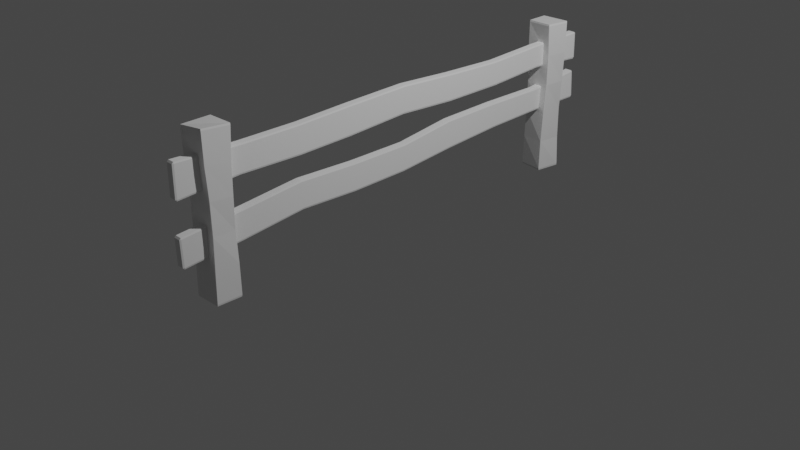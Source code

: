 # Source: fence.blend  (saved by Blender 2.83.19; exported with 4.5.12 LTS)
import bpy
from mathutils import Matrix  # noqa: F401  (used for matrix-valued properties, if any)

bpy.ops.wm.read_factory_settings(use_empty=True)
scene = bpy.context.scene
scene.name = 'Scene'

# ---- collections
col_collection = bpy.data.collections.new('Collection'); scene.collection.children.link(col_collection)

# ---- materials (node trees are filled in below, after node groups)
mat_material = bpy.data.materials.new('Material')
mat_material.alpha_threshold = 0.0
mat_material.use_transparent_shadow = False
mat_material.line_color = (0.0, 0.0, 0.0, 1.0)

# ---- material node trees
mat_material.use_nodes = True; mat_material.node_tree.nodes.clear()
_N = mat_material.node_tree.nodes; _L = mat_material.node_tree.links
n0 = _N.new('ShaderNodeOutputMaterial'); n0.name = 'Material Output'; n0.location = (300, 300)
n1 = _N.new('ShaderNodeBsdfPrincipled'); n1.name = 'Principled BSDF'; n1.location = (10, 300)
n1.distribution = 'GGX'
n1.subsurface_method = 'BURLEY'
n1.inputs[2].default_value = 0.4
n1.inputs[3].default_value = 1.45
n1.inputs[27].default_value = (0.0, 0.0, 0.0, 1.0)
n1.inputs[28].default_value = 1.0
_L.new(n1.outputs[0], n0.inputs[0])
n0.is_active_output = True

# ---- world
world_world = bpy.data.worlds.new('World'); scene.world = world_world
world_world.use_nodes = True; world_world.node_tree.nodes.clear()
_N = world_world.node_tree.nodes; _L = world_world.node_tree.links
n0 = _N.new('ShaderNodeOutputWorld'); n0.name = 'World Output'; n0.location = (300, 300)
n1 = _N.new('ShaderNodeBackground'); n1.name = 'Background'; n1.location = (10, 300)
n1.inputs[0].default_value = (0.05088, 0.05088, 0.05088, 1.0)
_L.new(n1.outputs[0], n0.inputs[0])
n0.is_active_output = True
world_world.color = (0.05088, 0.05088, 0.05088)
world_world.use_sun_shadow = False
world_world.sun_shadow_jitter_overblur = 0.0

# ---- cameras
cam_camera = bpy.data.cameras.new('Camera')
cam_camera.clip_end = 100.0
cam_camera.ortho_scale = 7.314

# ---- lights
light_light = bpy.data.lights.new('Light', 'POINT')
light_light.transmission_factor = 0.0
light_light.energy = 1000.0
light_light.shadow_soft_size = 0.1
light_light.shadow_maximum_resolution = 0.006
light_light.use_absolute_resolution = True

# ---- meshes
me_cube_001 = bpy.data.meshes.new('Cube.001')
me_cube_001.from_pydata([(0.8908, 14.04, 0.9382), (0.8889, 14.03, 0.9596), (0.9073, 14.02, 0.9384), (0.8367, 13.99, -0.9798), (0.8305, 14.0, -0.9588), (0.8498, 13.99, -0.9589), (0.8062, 12.4, 0.9475), (0.7883, 12.4, 0.969), (0.7882, 12.38, 0.9476), (0.8103, 12.18, -0.935), (0.7923, 12.16, -0.935), (0.7923, 12.18, -0.9564), (-0.8952, 13.91, 0.9435), (-0.9078, 13.89, 0.9429), (-0.8942, 13.89, 0.9631), (-0.8053, 14.01, -0.9418), (-0.7877, 14.03, -0.9417), (-0.7923, 14.02, -0.9632), (-0.8176, 12.4, 0.9465), (-0.7996, 12.38, 0.9465), (-0.7996, 12.4, 0.9678), (-0.801, 12.39, -0.9642), (-0.8012, 12.37, -0.9428), (-0.8192, 12.39, -0.9427), (0.9233, 13.98, 0.5592), (0.8473, 13.97, 0.1809), (0.7225, 13.99, -0.2019), (0.7265, 14.01, -0.585), (0.7038, 14.02, -0.5849), (0.6993, 14.01, -0.202), (0.8267, 13.99, 0.1807), (0.9065, 14.0, 0.5589), (-0.7082, 12.3, -0.5646), (-0.6154, 12.28, -0.1871), (-0.6469, 12.31, 0.1903), (-0.779, 12.36, 0.5686), (-0.8205, 12.41, 0.5686), (-0.8027, 12.53, 0.1907), (-0.7893, 12.55, -0.1871), (-0.8144, 12.45, -0.5649), (0.7896, 12.47, 0.566), (0.7919, 12.46, 0.186), (0.7923, 12.31, -0.187), (0.7923, 12.18, -0.5591), (0.8103, 12.19, -0.5591), (0.8103, 12.33, -0.1871), (0.8099, 12.48, 0.1859), (0.8076, 12.49, 0.5659), (-0.8508, 13.98, 0.5981), (-0.7359, 14.03, 0.2419), (-0.6296, 13.89, -0.1557), (-0.6782, 13.9, -0.5557), (-0.6972, 13.89, -0.5554), (-0.6473, 13.88, -0.155), (-0.7517, 14.02, 0.2419), (-0.8644, 13.96, 0.5973), (0.8365, -12.31, 0.9391), (0.8364, -12.32, 0.9606), (0.8524, -12.32, 0.9388), (0.7778, -12.31, -0.9719), (0.7792, -12.29, -0.9505), (0.7975, -12.31, -0.9505), (0.8151, -14.06, 0.9623), (0.7971, -14.06, 0.9835), (0.797, -14.07, 0.9619), (0.8052, -13.91, -0.9485), (0.7875, -13.92, -0.9485), (0.7874, -13.91, -0.9695), (-0.8198, -12.34, 0.9354), (-0.8391, -12.36, 0.9351), (-0.8236, -12.36, 0.9563), (-0.9119, -12.3, -0.9592), (-0.8976, -12.29, -0.959), (-0.895, -12.3, -0.9807), (-0.852, -14.16, 0.9262), (-0.8335, -14.17, 0.9263), (-0.8334, -14.16, 0.9477), (-0.8104, -14.0, -0.9642), (-0.8099, -14.02, -0.943), (-0.8281, -14.0, -0.943), (0.8415, -12.43, 0.5587), (0.8207, -12.44, 0.1845), (0.7463, -12.41, -0.1949), (0.8087, -12.36, -0.5719), (0.7912, -12.34, -0.5718), (0.7274, -12.39, -0.1947), (0.8018, -12.42, 0.1847), (0.8257, -12.41, 0.559), (-0.8055, -14.0, -0.5724), (-0.8006, -13.98, -0.1985), (-0.8034, -13.99, 0.1855), (-0.8241, -14.11, 0.5574), (-0.8426, -14.1, 0.5573), (-0.8218, -13.97, 0.1853), (-0.8187, -13.96, -0.1988), (-0.8237, -13.98, -0.5725), (0.7992, -14.03, 0.587), (0.8004, -13.91, 0.2061), (0.7946, -13.87, -0.1862), (0.7879, -13.9, -0.5747), (0.8057, -13.88, -0.5749), (0.8125, -13.85, -0.1862), (0.8184, -13.89, 0.2063), (0.8174, -14.02, 0.5875), (-0.7793, -12.25, 0.5659), (-0.8469, -12.27, 0.1863), (-0.8403, -12.39, -0.1944), (-0.8842, -12.37, -0.5701), (-0.899, -12.38, -0.5705), (-0.8567, -12.41, -0.1949), (-0.861, -12.29, 0.1861), (-0.7961, -12.27, 0.5656)], [], [(17, 3, 11, 21), (36, 18, 13, 55), (40, 8, 19, 35), (1, 14, 20, 7), (24, 2, 6, 47), (0, 1, 2), (3, 4, 5), (6, 7, 8), (9, 10, 11), (12, 13, 14), (15, 16, 17), (18, 19, 20), (21, 22, 23), (17, 21, 23, 15), (3, 17, 16, 4), (27, 5, 4, 28), (35, 19, 18, 36), (43, 10, 9, 44), (51, 16, 15, 52), (7, 20, 19, 8), (1, 7, 6, 2), (21, 11, 10, 22), (20, 14, 13, 18), (14, 1, 0, 12), (11, 3, 5, 9), (48, 12, 0, 31), (16, 51, 28, 4), (51, 50, 29, 28), (50, 49, 30, 29), (49, 48, 31, 30), (12, 48, 55, 13), (48, 49, 54, 55), (49, 50, 53, 54), (50, 51, 52, 53), (8, 40, 47, 6), (40, 41, 46, 47), (41, 42, 45, 46), (42, 43, 44, 45), (22, 32, 39, 23), (32, 33, 38, 39), (33, 34, 37, 38), (34, 35, 36, 37), (2, 24, 31, 0), (24, 25, 30, 31), (25, 26, 29, 30), (26, 27, 28, 29), (5, 27, 44, 9), (27, 26, 45, 44), (26, 25, 46, 45), (25, 24, 47, 46), (10, 43, 32, 22), (43, 42, 33, 32), (42, 41, 34, 33), (41, 40, 35, 34), (23, 39, 52, 15), (39, 38, 53, 52), (38, 37, 54, 53), (37, 36, 55, 54), (73, 59, 67, 77), (92, 74, 69, 111), (96, 64, 75, 91), (57, 70, 76, 63), (80, 58, 62, 103), (56, 57, 58), (59, 60, 61), (62, 63, 64), (65, 66, 67), (68, 69, 70), (71, 72, 73), (74, 75, 76), (77, 78, 79), (73, 77, 79, 71), (59, 73, 72, 60), (83, 61, 60, 84), (91, 75, 74, 92), (99, 66, 65, 100), (107, 72, 71, 108), (63, 76, 75, 64), (57, 63, 62, 58), (77, 67, 66, 78), (76, 70, 69, 74), (70, 57, 56, 68), (67, 59, 61, 65), (104, 68, 56, 87), (72, 107, 84, 60), (107, 106, 85, 84), (106, 105, 86, 85), (105, 104, 87, 86), (68, 104, 111, 69), (104, 105, 110, 111), (105, 106, 109, 110), (106, 107, 108, 109), (64, 96, 103, 62), (96, 97, 102, 103), (97, 98, 101, 102), (98, 99, 100, 101), (78, 88, 95, 79), (88, 89, 94, 95), (89, 90, 93, 94), (90, 91, 92, 93), (58, 80, 87, 56), (80, 81, 86, 87), (81, 82, 85, 86), (82, 83, 84, 85), (61, 83, 100, 65), (83, 82, 101, 100), (82, 81, 102, 101), (81, 80, 103, 102), (66, 99, 88, 78), (99, 98, 89, 88), (98, 97, 90, 89), (97, 96, 91, 90), (79, 95, 108, 71), (95, 94, 109, 108), (94, 93, 110, 109), (93, 92, 111, 110)])
_uv = me_cube_001.uv_layers.new(name='UVMap')
_uv.uv.foreach_set('vector', [0.1278, 0.5028, 0.3722, 0.5028, 0.3722, 0.7472, 0.1278, 0.7472, 0.5733, 0.002761, 0.6222, 0.002761, 0.6222, 0.2472, 0.5733, 0.2472, 0.5733, 0.7528, 0.6222, 0.7528, 0.6222, 0.9972, 0.5733, 0.9972, 0.6278, 0.5028, 0.8722, 0.5028, 0.8722, 0.7472, 0.6278, 0.7472, 0.5733, 0.5028, 0.6222, 0.5028, 0.6222, 0.7472, 0.5733, 0.7472, 0.6222, 0.4972, 0.625, 0.4972, 0.6222, 0.5, 0.3722, 0.5028, 0.3722, 0.5, 0.375, 0.5028, 0.6222, 0.7472, 0.625, 0.7472, 0.6222, 0.75, 0.3778, 0.7472, 0.3778, 0.75, 0.375, 0.7472, 0.6222, 0.2528, 0.6222, 0.25, 0.625, 0.2528, 0.3778, 0.2472, 0.3778, 0.25, 0.375, 0.2472, 0.6222, 0.002761, 0.6222, 0.0, 0.625, 0.002761, 0.1278, 0.7472, 0.1278, 0.75, 0.125, 0.7472, 0.1278, 0.5028, 0.1278, 0.7472, 0.125, 0.7472, 0.125, 0.5028, 0.3722, 0.5028, 0.1278, 0.5028, 0.1278, 0.5, 0.3722, 0.5, 0.4267, 0.5028, 0.3778, 0.5028, 0.3778, 0.4972, 0.4267, 0.4972, 0.5733, 0.9972, 0.6222, 0.9972, 0.6222, 1.0, 0.5733, 1.0, 0.4267, 0.7528, 0.3778, 0.7528, 0.3778, 0.7472, 0.4267, 0.7472, 0.4267, 0.2528, 0.3778, 0.2528, 0.3778, 0.2472, 0.4267, 0.2472, 0.6278, 0.7472, 0.8722, 0.7472, 0.8722, 0.75, 0.6278, 0.75, 0.6278, 0.5028, 0.6278, 0.7472, 0.6222, 0.7472, 0.6222, 0.5028, 0.1278, 0.7472, 0.3722, 0.7472, 0.3722, 0.75, 0.1278, 0.75, 0.8722, 0.7472, 0.8722, 0.5028, 0.875, 0.5028, 0.875, 0.7472, 0.8722, 0.5028, 0.6278, 0.5028, 0.6278, 0.5, 0.8722, 0.5, 0.3722, 0.7472, 0.3722, 0.5028, 0.3778, 0.5028, 0.3778, 0.7472, 0.5733, 0.2528, 0.6222, 0.2528, 0.6222, 0.4972, 0.5733, 0.4972, 0.3778, 0.2528, 0.4267, 0.2528, 0.4267, 0.4972, 0.3778, 0.4972, 0.4267, 0.2528, 0.4756, 0.2528, 0.4756, 0.4972, 0.4267, 0.4972, 0.4756, 0.2528, 0.5244, 0.2528, 0.5244, 0.4972, 0.4756, 0.4972, 0.5244, 0.2528, 0.5733, 0.2528, 0.5733, 0.4972, 0.5244, 0.4972, 0.6222, 0.2528, 0.5733, 0.2528, 0.5733, 0.2472, 0.6222, 0.2472, 0.5733, 0.2528, 0.5244, 0.2528, 0.5244, 0.2472, 0.5733, 0.2472, 0.5244, 0.2528, 0.4756, 0.2528, 0.4756, 0.2472, 0.5244, 0.2472, 0.4756, 0.2528, 0.4267, 0.2528, 0.4267, 0.2472, 0.4756, 0.2472, 0.6222, 0.7528, 0.5733, 0.7528, 0.5733, 0.7472, 0.6222, 0.7472, 0.5733, 0.7528, 0.5244, 0.7528, 0.5244, 0.7472, 0.5733, 0.7472, 0.5244, 0.7528, 0.4756, 0.7528, 0.4756, 0.7472, 0.5244, 0.7472, 0.4756, 0.7528, 0.4267, 0.7528, 0.4267, 0.7472, 0.4756, 0.7472, 0.3778, 0.9972, 0.4267, 0.9972, 0.4267, 1.0, 0.3778, 1.0, 0.4267, 0.9972, 0.4756, 0.9972, 0.4756, 1.0, 0.4267, 1.0, 0.4756, 0.9972, 0.5244, 0.9972, 0.5244, 1.0, 0.4756, 1.0, 0.5244, 0.9972, 0.5733, 0.9972, 0.5733, 1.0, 0.5244, 1.0, 0.6222, 0.5028, 0.5733, 0.5028, 0.5733, 0.4972, 0.6222, 0.4972, 0.5733, 0.5028, 0.5244, 0.5028, 0.5244, 0.4972, 0.5733, 0.4972, 0.5244, 0.5028, 0.4756, 0.5028, 0.4756, 0.4972, 0.5244, 0.4972, 0.4756, 0.5028, 0.4267, 0.5028, 0.4267, 0.4972, 0.4756, 0.4972, 0.3778, 0.5028, 0.4267, 0.5028, 0.4267, 0.7472, 0.3778, 0.7472, 0.4267, 0.5028, 0.4756, 0.5028, 0.4756, 0.7472, 0.4267, 0.7472, 0.4756, 0.5028, 0.5244, 0.5028, 0.5244, 0.7472, 0.4756, 0.7472, 0.5244, 0.5028, 0.5733, 0.5028, 0.5733, 0.7472, 0.5244, 0.7472, 0.3778, 0.7528, 0.4267, 0.7528, 0.4267, 0.9972, 0.3778, 0.9972, 0.4267, 0.7528, 0.4756, 0.7528, 0.4756, 0.9972, 0.4267, 0.9972, 0.4756, 0.7528, 0.5244, 0.7528, 0.5244, 0.9972, 0.4756, 0.9972, 0.5244, 0.7528, 0.5733, 0.7528, 0.5733, 0.9972, 0.5244, 0.9972, 0.3778, 0.002761, 0.4267, 0.002761, 0.4267, 0.2472, 0.3778, 0.2472, 0.4267, 0.002761, 0.4756, 0.002761, 0.4756, 0.2472, 0.4267, 0.2472, 0.4756, 0.002761, 0.5244, 0.002761, 0.5244, 0.2472, 0.4756, 0.2472, 0.5244, 0.002761, 0.5733, 0.002761, 0.5733, 0.2472, 0.5244, 0.2472, 0.1278, 0.5028, 0.3722, 0.5028, 0.3722, 0.7472, 0.1278, 0.7472, 0.5733, 0.002761, 0.6222, 0.002761, 0.6222, 0.2472, 0.5733, 0.2472, 0.5733, 0.7528, 0.6222, 0.7528, 0.6222, 0.9972, 0.5733, 0.9972, 0.6278, 0.5028, 0.8722, 0.5028, 0.8722, 0.7472, 0.6278, 0.7472, 0.5733, 0.5028, 0.6222, 0.5028, 0.6222, 0.7472, 0.5733, 0.7472, 0.6222, 0.4972, 0.625, 0.4972, 0.6222, 0.5, 0.3722, 0.5028, 0.3722, 0.5, 0.375, 0.5028, 0.6222, 0.7472, 0.625, 0.7472, 0.6222, 0.75, 0.3778, 0.7472, 0.3778, 0.75, 0.375, 0.7472, 0.6222, 0.2528, 0.6222, 0.25, 0.625, 0.2528, 0.3778, 0.2472, 0.3778, 0.25, 0.375, 0.2472, 0.6222, 0.002761, 0.6222, 0.0, 0.625, 0.002761, 0.1278, 0.7472, 0.1278, 0.75, 0.125, 0.7472, 0.1278, 0.5028, 0.1278, 0.7472, 0.125, 0.7472, 0.125, 0.5028, 0.3722, 0.5028, 0.1278, 0.5028, 0.1278, 0.5, 0.3722, 0.5, 0.4267, 0.5028, 0.3778, 0.5028, 0.3778, 0.4972, 0.4267, 0.4972, 0.5733, 0.9972, 0.6222, 0.9972, 0.6222, 1.0, 0.5733, 1.0, 0.4267, 0.7528, 0.3778, 0.7528, 0.3778, 0.7472, 0.4267, 0.7472, 0.4267, 0.2528, 0.3778, 0.2528, 0.3778, 0.2472, 0.4267, 0.2472, 0.6278, 0.7472, 0.8722, 0.7472, 0.8722, 0.75, 0.6278, 0.75, 0.6278, 0.5028, 0.6278, 0.7472, 0.6222, 0.7472, 0.6222, 0.5028, 0.1278, 0.7472, 0.3722, 0.7472, 0.3722, 0.75, 0.1278, 0.75, 0.8722, 0.7472, 0.8722, 0.5028, 0.875, 0.5028, 0.875, 0.7472, 0.8722, 0.5028, 0.6278, 0.5028, 0.6278, 0.5, 0.8722, 0.5, 0.3722, 0.7472, 0.3722, 0.5028, 0.3778, 0.5028, 0.3778, 0.7472, 0.5733, 0.2528, 0.6222, 0.2528, 0.6222, 0.4972, 0.5733, 0.4972, 0.3778, 0.2528, 0.4267, 0.2528, 0.4267, 0.4972, 0.3778, 0.4972, 0.4267, 0.2528, 0.4756, 0.2528, 0.4756, 0.4972, 0.4267, 0.4972, 0.4756, 0.2528, 0.5244, 0.2528, 0.5244, 0.4972, 0.4756, 0.4972, 0.5244, 0.2528, 0.5733, 0.2528, 0.5733, 0.4972, 0.5244, 0.4972, 0.6222, 0.2528, 0.5733, 0.2528, 0.5733, 0.2472, 0.6222, 0.2472, 0.5733, 0.2528, 0.5244, 0.2528, 0.5244, 0.2472, 0.5733, 0.2472, 0.5244, 0.2528, 0.4756, 0.2528, 0.4756, 0.2472, 0.5244, 0.2472, 0.4756, 0.2528, 0.4267, 0.2528, 0.4267, 0.2472, 0.4756, 0.2472, 0.6222, 0.7528, 0.5733, 0.7528, 0.5733, 0.7472, 0.6222, 0.7472, 0.5733, 0.7528, 0.5244, 0.7528, 0.5244, 0.7472, 0.5733, 0.7472, 0.5244, 0.7528, 0.4756, 0.7528, 0.4756, 0.7472, 0.5244, 0.7472, 0.4756, 0.7528, 0.4267, 0.7528, 0.4267, 0.7472, 0.4756, 0.7472, 0.3778, 0.9972, 0.4267, 0.9972, 0.4267, 1.0, 0.3778, 1.0, 0.4267, 0.9972, 0.4756, 0.9972, 0.4756, 1.0, 0.4267, 1.0, 0.4756, 0.9972, 0.5244, 0.9972, 0.5244, 1.0, 0.4756, 1.0, 0.5244, 0.9972, 0.5733, 0.9972, 0.5733, 1.0, 0.5244, 1.0, 0.6222, 0.5028, 0.5733, 0.5028, 0.5733, 0.4972, 0.6222, 0.4972, 0.5733, 0.5028, 0.5244, 0.5028, 0.5244, 0.4972, 0.5733, 0.4972, 0.5244, 0.5028, 0.4756, 0.5028, 0.4756, 0.4972, 0.5244, 0.4972, 0.4756, 0.5028, 0.4267, 0.5028, 0.4267, 0.4972, 0.4756, 0.4972, 0.3778, 0.5028, 0.4267, 0.5028, 0.4267, 0.7472, 0.3778, 0.7472, 0.4267, 0.5028, 0.4756, 0.5028, 0.4756, 0.7472, 0.4267, 0.7472, 0.4756, 0.5028, 0.5244, 0.5028, 0.5244, 0.7472, 0.4756, 0.7472, 0.5244, 0.5028, 0.5733, 0.5028, 0.5733, 0.7472, 0.5244, 0.7472, 0.3778, 0.7528, 0.4267, 0.7528, 0.4267, 0.9972, 0.3778, 0.9972, 0.4267, 0.7528, 0.4756, 0.7528, 0.4756, 0.9972, 0.4267, 0.9972, 0.4756, 0.7528, 0.5244, 0.7528, 0.5244, 0.9972, 0.4756, 0.9972, 0.5244, 0.7528, 0.5733, 0.7528, 0.5733, 0.9972, 0.5244, 0.9972, 0.3778, 0.002761, 0.4267, 0.002761, 0.4267, 0.2472, 0.3778, 0.2472, 0.4267, 0.002761, 0.4756, 0.002761, 0.4756, 0.2472, 0.4267, 0.2472, 0.4756, 0.002761, 0.5244, 0.002761, 0.5244, 0.2472, 0.4756, 0.2472, 0.5244, 0.002761, 0.5733, 0.002761, 0.5733, 0.2472, 0.5244, 0.2472])
_ca = me_cube_001.color_attributes.new('Col', 'BYTE_COLOR', 'CORNER')
_ca.data.foreach_set('color', [1.0, 1.0, 1.0, 1.0, 1.0, 1.0, 1.0, 1.0, 1.0, 1.0, 1.0, 1.0, 1.0, 1.0, 1.0, 1.0, 1.0, 1.0, 1.0, 1.0, 1.0, 1.0, 1.0, 1.0, 1.0, 1.0, 1.0, 1.0, 1.0, 1.0, 1.0, 1.0, 1.0, 1.0, 1.0, 1.0, 1.0, 1.0, 1.0, 1.0, 1.0, 1.0, 1.0, 1.0, 1.0, 1.0, 1.0, 1.0, 1.0, 1.0, 1.0, 1.0, 1.0, 1.0, 1.0, 1.0, 1.0, 1.0, 1.0, 1.0, 1.0, 1.0, 1.0, 1.0, 1.0, 1.0, 1.0, 1.0, 1.0, 1.0, 1.0, 1.0, 1.0, 1.0, 1.0, 1.0, 1.0, 1.0, 1.0, 1.0, 1.0, 1.0, 1.0, 1.0, 1.0, 1.0, 1.0, 1.0, 1.0, 1.0, 1.0, 1.0, 1.0, 1.0, 1.0, 1.0, 1.0, 1.0, 1.0, 1.0, 1.0, 1.0, 1.0, 1.0, 1.0, 1.0, 1.0, 1.0, 1.0, 1.0, 1.0, 1.0, 1.0, 1.0, 1.0, 1.0, 1.0, 1.0, 1.0, 1.0, 1.0, 1.0, 1.0, 1.0, 1.0, 1.0, 1.0, 1.0, 1.0, 1.0, 1.0, 1.0, 1.0, 1.0, 1.0, 1.0, 1.0, 1.0, 1.0, 1.0, 1.0, 1.0, 1.0, 1.0, 1.0, 1.0, 1.0, 1.0, 1.0, 1.0, 1.0, 1.0, 1.0, 1.0, 1.0, 1.0, 1.0, 1.0, 1.0, 1.0, 1.0, 1.0, 1.0, 1.0, 1.0, 1.0, 1.0, 1.0, 1.0, 1.0, 1.0, 1.0, 1.0, 1.0, 1.0, 1.0, 1.0, 1.0, 1.0, 1.0, 1.0, 1.0, 1.0, 1.0, 1.0, 1.0, 1.0, 1.0, 1.0, 1.0, 1.0, 1.0, 1.0, 1.0, 1.0, 1.0, 1.0, 1.0, 1.0, 1.0, 1.0, 1.0, 1.0, 1.0, 1.0, 1.0, 1.0, 1.0, 1.0, 1.0, 1.0, 1.0, 1.0, 1.0, 1.0, 1.0, 1.0, 1.0, 1.0, 1.0, 1.0, 1.0, 1.0, 1.0, 1.0, 1.0, 1.0, 1.0, 1.0, 1.0, 1.0, 1.0, 1.0, 1.0, 1.0, 1.0, 1.0, 1.0, 1.0, 1.0, 1.0, 1.0, 1.0, 1.0, 1.0, 1.0, 1.0, 1.0, 1.0, 1.0, 1.0, 1.0, 1.0, 1.0, 1.0, 1.0, 1.0, 1.0, 1.0, 1.0, 1.0, 1.0, 1.0, 1.0, 1.0, 1.0, 1.0, 1.0, 1.0, 1.0, 1.0, 1.0, 1.0, 1.0, 1.0, 1.0, 1.0, 1.0, 1.0, 1.0, 1.0, 1.0, 1.0, 1.0, 1.0, 1.0, 1.0, 1.0, 1.0, 1.0, 1.0, 1.0, 1.0, 1.0, 1.0, 1.0, 1.0, 1.0, 1.0, 1.0, 1.0, 1.0, 1.0, 1.0, 1.0, 1.0, 1.0, 1.0, 1.0, 1.0, 1.0, 1.0, 1.0, 1.0, 1.0, 1.0, 1.0, 1.0, 1.0, 1.0, 1.0, 1.0, 1.0, 1.0, 1.0, 1.0, 1.0, 1.0, 1.0, 1.0, 1.0, 1.0, 1.0, 1.0, 1.0, 1.0, 1.0, 1.0, 1.0, 1.0, 1.0, 1.0, 1.0, 1.0, 1.0, 1.0, 1.0, 1.0, 1.0, 1.0, 1.0, 1.0, 1.0, 1.0, 1.0, 1.0, 1.0, 1.0, 1.0, 1.0, 1.0, 1.0, 1.0, 1.0, 1.0, 1.0, 1.0, 1.0, 1.0, 1.0, 1.0, 1.0, 1.0, 1.0, 1.0, 1.0, 1.0, 1.0, 1.0, 1.0, 1.0, 1.0, 1.0, 1.0, 1.0, 1.0, 1.0, 1.0, 1.0, 1.0, 1.0, 1.0, 1.0, 1.0, 1.0, 1.0, 1.0, 1.0, 1.0, 1.0, 1.0, 1.0, 1.0, 1.0, 1.0, 1.0, 1.0, 1.0, 1.0, 1.0, 1.0, 1.0, 1.0, 1.0, 1.0, 1.0, 1.0, 1.0, 1.0, 1.0, 1.0, 1.0, 1.0, 1.0, 1.0, 1.0, 1.0, 1.0, 1.0, 1.0, 1.0, 1.0, 1.0, 1.0, 1.0, 1.0, 1.0, 1.0, 1.0, 1.0, 1.0, 1.0, 1.0, 1.0, 1.0, 1.0, 1.0, 1.0, 1.0, 1.0, 1.0, 1.0, 1.0, 1.0, 1.0, 1.0, 1.0, 1.0, 1.0, 1.0, 1.0, 1.0, 1.0, 1.0, 1.0, 1.0, 1.0, 1.0, 1.0, 1.0, 1.0, 1.0, 1.0, 1.0, 1.0, 1.0, 1.0, 1.0, 1.0, 1.0, 1.0, 1.0, 1.0, 1.0, 1.0, 1.0, 1.0, 1.0, 1.0, 1.0, 1.0, 1.0, 1.0, 1.0, 1.0, 1.0, 1.0, 1.0, 1.0, 1.0, 1.0, 1.0, 1.0, 1.0, 1.0, 1.0, 1.0, 1.0, 1.0, 1.0, 1.0, 1.0, 1.0, 1.0, 1.0, 1.0, 1.0, 1.0, 1.0, 1.0, 1.0, 1.0, 1.0, 1.0, 1.0, 1.0, 1.0, 1.0, 1.0, 1.0, 1.0, 1.0, 1.0, 1.0, 1.0, 1.0, 1.0, 1.0, 1.0, 1.0, 1.0, 1.0, 1.0, 1.0, 1.0, 1.0, 1.0, 1.0, 1.0, 1.0, 1.0, 1.0, 1.0, 1.0, 1.0, 1.0, 1.0, 1.0, 1.0, 1.0, 1.0, 1.0, 1.0, 1.0, 1.0, 1.0, 1.0, 1.0, 1.0, 1.0, 1.0, 1.0, 1.0, 1.0, 1.0, 1.0, 1.0, 1.0, 1.0, 1.0, 1.0, 1.0, 1.0, 1.0, 1.0, 1.0, 1.0, 1.0, 1.0, 1.0, 1.0, 1.0, 1.0, 1.0, 1.0, 1.0, 1.0, 1.0, 1.0, 1.0, 1.0, 1.0, 1.0, 1.0, 1.0, 1.0, 1.0, 1.0, 1.0, 1.0, 1.0, 1.0, 1.0, 1.0, 1.0, 1.0, 1.0, 1.0, 1.0, 1.0, 1.0, 1.0, 1.0, 1.0, 1.0, 1.0, 1.0, 1.0, 1.0, 1.0, 1.0, 1.0, 1.0, 1.0, 1.0, 1.0, 1.0, 1.0, 1.0, 1.0, 1.0, 1.0, 1.0, 1.0, 1.0, 1.0, 1.0, 1.0, 1.0, 1.0, 1.0, 1.0, 1.0, 1.0, 1.0, 1.0, 1.0, 1.0, 1.0, 1.0, 1.0, 1.0, 1.0, 1.0, 1.0, 1.0, 1.0, 1.0, 1.0, 1.0, 1.0, 1.0, 1.0, 1.0, 1.0, 1.0, 1.0, 1.0, 1.0, 1.0, 1.0, 1.0, 1.0, 1.0, 1.0, 1.0, 1.0, 1.0, 1.0, 1.0, 1.0, 1.0, 1.0, 1.0, 1.0, 1.0, 1.0, 1.0, 1.0, 1.0, 1.0, 1.0, 1.0, 1.0, 1.0, 1.0, 1.0, 1.0, 1.0, 1.0, 1.0, 1.0, 1.0, 1.0, 1.0, 1.0, 1.0, 1.0, 1.0, 1.0, 1.0, 1.0, 1.0, 1.0, 1.0, 1.0, 1.0, 1.0, 1.0, 1.0, 1.0, 1.0, 1.0, 1.0, 1.0, 1.0, 1.0, 1.0, 1.0, 1.0, 1.0, 1.0, 1.0, 1.0, 1.0, 1.0, 1.0, 1.0, 1.0, 1.0, 1.0, 1.0, 1.0, 1.0, 1.0, 1.0, 1.0, 1.0, 1.0, 1.0, 1.0, 1.0, 1.0, 1.0, 1.0, 1.0, 1.0, 1.0, 1.0, 1.0, 1.0, 1.0, 1.0, 1.0, 1.0, 1.0, 1.0, 1.0, 1.0, 1.0, 1.0, 1.0, 1.0, 1.0, 1.0, 1.0, 1.0, 1.0, 1.0, 1.0, 1.0, 1.0, 1.0, 1.0, 1.0, 1.0, 1.0, 1.0, 1.0, 1.0, 1.0, 1.0, 1.0, 1.0, 1.0, 1.0, 1.0, 1.0, 1.0, 1.0, 1.0, 1.0, 1.0, 1.0, 1.0, 1.0, 1.0, 1.0, 1.0, 1.0, 1.0, 1.0, 1.0, 1.0, 1.0, 1.0, 1.0, 1.0, 1.0, 1.0, 1.0, 1.0, 1.0, 1.0, 1.0, 1.0, 1.0, 1.0, 1.0, 1.0, 1.0, 1.0, 1.0, 1.0, 1.0, 1.0, 1.0, 1.0, 1.0, 1.0, 1.0, 1.0, 1.0, 1.0, 1.0, 1.0, 1.0, 1.0, 1.0, 1.0, 1.0, 1.0, 1.0, 1.0, 1.0, 1.0, 1.0, 1.0, 1.0, 1.0, 1.0, 1.0, 1.0, 1.0, 1.0, 1.0, 1.0, 1.0, 1.0, 1.0, 1.0, 1.0, 1.0, 1.0, 1.0, 1.0, 1.0, 1.0, 1.0, 1.0, 1.0, 1.0, 1.0, 1.0, 1.0, 1.0, 1.0, 1.0, 1.0, 1.0, 1.0, 1.0, 1.0, 1.0, 1.0, 1.0, 1.0, 1.0, 1.0, 1.0, 1.0, 1.0, 1.0, 1.0, 1.0, 1.0, 1.0, 1.0, 1.0, 1.0, 1.0, 1.0, 1.0, 1.0, 1.0, 1.0, 1.0, 1.0, 1.0, 1.0, 1.0, 1.0, 1.0, 1.0, 1.0, 1.0, 1.0, 1.0, 1.0, 1.0, 1.0, 1.0, 1.0, 1.0, 1.0, 1.0, 1.0, 1.0, 1.0, 1.0, 1.0, 1.0, 1.0, 1.0, 1.0, 1.0, 1.0, 1.0, 1.0, 1.0, 1.0, 1.0, 1.0, 1.0, 1.0, 1.0, 1.0, 1.0, 1.0, 1.0, 1.0, 1.0, 1.0, 1.0, 1.0, 1.0, 1.0, 1.0, 1.0, 1.0, 1.0, 1.0, 1.0, 1.0, 1.0, 1.0, 1.0, 1.0, 1.0, 1.0, 1.0, 1.0, 1.0, 1.0, 1.0, 1.0, 1.0, 1.0, 1.0, 1.0, 1.0, 1.0, 1.0, 1.0, 1.0, 1.0, 1.0, 1.0, 1.0, 1.0, 1.0, 1.0, 1.0, 1.0, 1.0, 1.0, 1.0, 1.0, 1.0, 1.0, 1.0, 1.0, 1.0, 1.0, 1.0, 1.0, 1.0, 1.0, 1.0, 1.0, 1.0, 1.0, 1.0, 1.0, 1.0, 1.0, 1.0, 1.0, 1.0, 1.0, 1.0, 1.0, 1.0, 1.0, 1.0, 1.0, 1.0, 1.0, 1.0, 1.0, 1.0, 1.0, 1.0, 1.0, 1.0, 1.0, 1.0, 1.0, 1.0, 1.0, 1.0, 1.0, 1.0, 1.0, 1.0, 1.0, 1.0, 1.0, 1.0, 1.0, 1.0, 1.0, 1.0, 1.0, 1.0, 1.0, 1.0, 1.0, 1.0, 1.0, 1.0, 1.0, 1.0, 1.0, 1.0, 1.0, 1.0, 1.0, 1.0, 1.0, 1.0, 1.0, 1.0, 1.0, 1.0, 1.0, 1.0, 1.0, 1.0, 1.0, 1.0, 1.0, 1.0, 1.0, 1.0, 1.0, 1.0, 1.0, 1.0, 1.0, 1.0, 1.0, 1.0, 1.0, 1.0, 1.0, 1.0, 1.0, 1.0, 1.0, 1.0, 1.0, 1.0, 1.0, 1.0, 1.0, 1.0, 1.0, 1.0, 1.0, 1.0, 1.0, 1.0, 1.0, 1.0, 1.0, 1.0, 1.0, 1.0, 1.0, 1.0, 1.0, 1.0, 1.0, 1.0, 1.0, 1.0, 1.0, 1.0, 1.0, 1.0, 1.0, 1.0, 1.0, 1.0, 1.0, 1.0, 1.0, 1.0, 1.0, 1.0, 1.0, 1.0, 1.0, 1.0, 1.0, 1.0, 1.0, 1.0, 1.0, 1.0, 1.0, 1.0, 1.0, 1.0, 1.0, 1.0, 1.0, 1.0, 1.0, 1.0, 1.0, 1.0, 1.0, 1.0, 1.0, 1.0, 1.0, 1.0, 1.0, 1.0, 1.0, 1.0, 1.0, 1.0, 1.0, 1.0, 1.0, 1.0, 1.0, 1.0, 1.0, 1.0, 1.0, 1.0, 1.0, 1.0, 1.0, 1.0, 1.0, 1.0, 1.0, 1.0, 1.0, 1.0, 1.0, 1.0, 1.0, 1.0, 1.0, 1.0, 1.0, 1.0, 1.0, 1.0, 1.0, 1.0, 1.0, 1.0, 1.0, 1.0, 1.0, 1.0, 1.0, 1.0, 1.0, 1.0, 1.0, 1.0, 1.0, 1.0, 1.0, 1.0, 1.0, 1.0, 1.0, 1.0, 1.0, 1.0, 1.0, 1.0, 1.0, 1.0, 1.0, 1.0, 1.0, 1.0, 1.0, 1.0, 1.0, 1.0, 1.0, 1.0, 1.0, 1.0, 1.0, 1.0, 1.0, 1.0, 1.0, 1.0, 1.0, 1.0, 1.0, 1.0, 1.0, 1.0, 1.0, 1.0, 1.0, 1.0, 1.0, 1.0, 1.0, 1.0, 1.0, 1.0, 1.0, 1.0, 1.0, 1.0, 1.0, 1.0, 1.0, 1.0, 1.0, 1.0, 1.0, 1.0, 1.0, 1.0, 1.0, 1.0, 1.0, 1.0, 1.0, 1.0, 1.0, 1.0, 1.0, 1.0, 1.0, 1.0, 1.0, 1.0, 1.0, 1.0, 1.0, 1.0, 1.0, 1.0, 1.0, 1.0, 1.0, 1.0, 1.0, 1.0, 1.0, 1.0, 1.0, 1.0, 1.0, 1.0, 1.0, 1.0, 1.0, 1.0, 1.0, 1.0, 1.0, 1.0, 1.0, 1.0, 1.0, 1.0, 1.0, 1.0, 1.0, 1.0, 1.0, 1.0, 1.0, 1.0, 1.0, 1.0, 1.0, 1.0, 1.0, 1.0, 1.0, 1.0, 1.0, 1.0, 1.0, 1.0, 1.0, 1.0, 1.0, 1.0, 1.0, 1.0, 1.0, 1.0, 1.0, 1.0, 1.0, 1.0, 1.0, 1.0, 1.0, 1.0, 1.0, 1.0, 1.0, 1.0, 1.0, 1.0, 1.0, 1.0, 1.0, 1.0, 1.0, 1.0, 1.0, 1.0, 1.0, 1.0, 1.0, 1.0, 1.0, 1.0, 1.0, 1.0, 1.0, 1.0, 1.0, 1.0, 1.0, 1.0, 1.0, 1.0, 1.0, 1.0, 1.0, 1.0, 1.0, 1.0, 1.0, 1.0, 1.0, 1.0, 1.0, 1.0, 1.0, 1.0, 1.0, 1.0, 1.0, 1.0, 1.0, 1.0, 1.0, 1.0, 1.0, 1.0, 1.0, 1.0, 1.0, 1.0, 1.0, 1.0, 1.0, 1.0, 1.0, 1.0, 1.0, 1.0, 1.0, 1.0, 1.0, 1.0, 1.0, 1.0, 1.0, 1.0, 1.0, 1.0, 1.0, 1.0, 1.0, 1.0, 1.0, 1.0, 1.0, 1.0, 1.0, 1.0, 1.0, 1.0, 1.0, 1.0, 1.0, 1.0, 1.0, 1.0, 1.0, 1.0, 1.0, 1.0, 1.0, 1.0, 1.0, 1.0, 1.0, 1.0, 1.0, 1.0, 1.0, 1.0, 1.0, 1.0, 1.0, 1.0, 1.0, 1.0, 1.0, 1.0, 1.0, 1.0, 1.0, 1.0, 1.0, 1.0, 1.0, 1.0, 1.0, 1.0, 1.0, 1.0, 1.0, 1.0, 1.0, 1.0, 1.0, 1.0, 1.0, 1.0, 1.0, 1.0, 1.0, 1.0, 1.0, 1.0, 1.0, 1.0, 1.0, 1.0, 1.0, 1.0, 1.0, 1.0, 1.0, 1.0, 1.0, 1.0, 1.0, 1.0, 1.0, 1.0, 1.0, 1.0, 1.0, 1.0, 1.0, 1.0, 1.0, 1.0, 1.0, 1.0, 1.0, 1.0, 1.0, 1.0, 1.0, 1.0, 1.0, 1.0, 1.0, 1.0, 1.0, 1.0, 1.0, 1.0, 1.0, 1.0, 1.0, 1.0, 1.0, 1.0, 1.0, 1.0, 1.0, 1.0, 1.0, 1.0, 1.0, 1.0, 1.0, 1.0, 1.0, 1.0, 1.0, 1.0, 1.0, 1.0, 1.0, 1.0, 1.0, 1.0, 1.0, 1.0, 1.0, 1.0, 1.0, 1.0, 1.0, 1.0, 1.0, 1.0, 1.0, 1.0, 1.0, 1.0, 1.0, 1.0, 1.0, 1.0, 1.0, 1.0, 1.0, 1.0, 1.0, 1.0, 1.0, 1.0, 1.0, 1.0, 1.0, 1.0, 1.0, 1.0, 1.0, 1.0, 1.0, 1.0, 1.0, 1.0, 1.0, 1.0, 1.0, 1.0, 1.0, 1.0, 1.0, 1.0, 1.0, 1.0, 1.0, 1.0, 1.0, 1.0, 1.0, 1.0, 1.0, 1.0, 1.0, 1.0, 1.0, 1.0, 1.0, 1.0, 1.0, 1.0, 1.0, 1.0, 1.0, 1.0, 1.0, 1.0, 1.0, 1.0, 1.0, 1.0, 1.0, 1.0, 1.0, 1.0, 1.0, 1.0, 1.0, 1.0, 1.0, 1.0, 1.0, 1.0, 1.0, 1.0, 1.0, 1.0, 1.0, 1.0, 1.0, 1.0, 1.0, 1.0, 1.0, 1.0, 1.0, 1.0, 1.0, 1.0, 1.0, 1.0, 1.0, 1.0, 1.0, 1.0, 1.0, 1.0, 1.0, 1.0, 1.0, 1.0, 1.0, 1.0, 1.0, 1.0, 1.0, 1.0, 1.0, 1.0, 1.0, 1.0, 1.0, 1.0, 1.0, 1.0, 1.0, 1.0, 1.0, 1.0, 1.0, 1.0, 1.0, 1.0, 1.0, 1.0, 1.0, 1.0, 1.0, 1.0, 1.0, 1.0, 1.0, 1.0, 1.0, 1.0, 1.0, 1.0, 1.0, 1.0, 1.0, 1.0, 1.0, 1.0, 1.0, 1.0, 1.0, 1.0, 1.0, 1.0, 1.0, 1.0, 1.0, 1.0, 1.0, 1.0, 1.0, 1.0, 1.0, 1.0, 1.0, 1.0, 1.0, 1.0, 1.0, 1.0, 1.0, 1.0, 1.0, 1.0, 1.0, 1.0, 1.0, 1.0, 1.0, 1.0, 1.0, 1.0, 1.0, 1.0, 1.0, 1.0, 1.0, 1.0, 1.0, 1.0, 1.0, 1.0, 1.0, 1.0, 1.0])
me_cube_001.materials.append(mat_material)
me_cube_001.use_remesh_preserve_volume = False
me_cube_001.use_remesh_preserve_attributes = False
me_cube_001.use_mirror_vertex_groups = False
me_cube_001.update()
me_cube_002 = bpy.data.meshes.new('Cube.002')
me_cube_002.from_pydata([(-0.145, -1.84, -0.2914), (-0.1291, -1.84, -0.3074), (-0.1291, -1.208, -0.3164), (-0.1291, -0.6494, -0.2972), (-0.1291, -0.002096, -0.2548), (-0.1291, 0.6132, -0.2845), (-0.1291, 1.255, -0.2772), (-0.1291, 1.883, -0.233), (-0.1291, -2.453, -0.3543), (-0.1291, -2.469, -0.3384), (-0.145, -2.453, -0.3384), (-0.1291, -2.469, -0.01568), (-0.1291, -2.453, 0.0002867), (-0.145, -2.453, -0.01568), (-0.1291, 2.46, -0.2715), (-0.145, 2.46, -0.2555), (-0.1291, 2.476, -0.2555), (-0.1291, 2.453, 0.03194), (-0.1291, 2.469, 0.01597), (-0.145, 2.453, 0.01597), (0.1291, -2.453, -0.3543), (0.145, -2.453, -0.3384), (0.1291, -2.469, -0.3384), (0.1291, -2.453, 0.0002867), (0.1291, -2.469, -0.01568), (0.145, -2.453, -0.01568), (0.1291, 2.46, -0.2715), (0.1291, 2.476, -0.2555), (0.145, 2.46, -0.2555), (0.1291, 2.453, 0.03194), (0.145, 2.453, 0.01597), (0.1291, 2.469, 0.01597), (-0.145, -1.208, -0.3004), (-0.145, -0.6494, -0.2812), (-0.145, -0.002096, -0.2388), (-0.145, 0.6132, -0.2685), (-0.145, 1.255, -0.2612), (-0.145, 1.883, -0.217), (-0.1291, -1.811, -0.02336), (-0.1291, -1.211, -0.0187), (-0.1291, -0.6132, 0.01016), (-0.1291, 0.02306, 0.03229), (-0.1291, 0.6132, 0.0002867), (-0.1291, 1.226, -0.01824), (-0.1291, 1.862, 0.01576), (-0.145, 1.862, -0.0002087), (-0.145, 1.226, -0.03421), (-0.145, 0.6132, -0.01568), (-0.145, 0.02306, 0.01632), (-0.145, -0.6132, -0.00581), (-0.145, -1.211, -0.03467), (-0.145, -1.811, -0.03933), (0.1291, -1.84, -0.3074), (0.1291, -1.208, -0.3164), (0.1291, -0.6494, -0.2972), (0.1291, -0.002096, -0.2548), (0.1291, 0.6132, -0.2845), (0.1291, 1.255, -0.2772), (0.1291, 1.883, -0.233), (0.145, 1.883, -0.217), (0.145, 1.255, -0.2612), (0.145, 0.6132, -0.2685), (0.145, -0.002096, -0.2388), (0.145, -0.6494, -0.2812), (0.145, -1.208, -0.3004), (0.145, -1.84, -0.2914), (0.1291, 1.862, 0.01576), (0.1291, 1.226, -0.01824), (0.1291, 0.6132, 0.0002867), (0.1291, 0.02306, 0.03229), (0.1291, -0.6132, 0.01016), (0.1291, -1.211, -0.0187), (0.1291, -1.811, -0.02336), (0.145, -1.811, -0.03933), (0.145, -1.211, -0.03467), (0.145, -0.6132, -0.00581), (0.145, 0.02306, 0.01632), (0.145, 0.6132, -0.01568), (0.145, 1.226, -0.03421), (0.145, 1.862, -0.0002087), (-0.145, -1.833, -0.9179), (-0.1291, -1.833, -0.9338), (-0.1291, -1.203, -0.8563), (-0.1291, -0.602, -0.873), (-0.1291, 0.003377, -0.8561), (-0.1291, 0.6169, -0.7908), (-0.1291, 1.258, -0.7421), (-0.1291, 1.885, -0.7209), (-0.1291, -2.444, -0.9983), (-0.1291, -2.461, -0.9829), (-0.145, -2.445, -0.9823), (-0.1291, -2.469, -0.7105), (-0.1291, -2.454, -0.694), (-0.145, -2.454, -0.71), (-0.1291, 2.462, -0.7204), (-0.145, 2.462, -0.7044), (-0.1291, 2.478, -0.7038), (-0.1291, 2.445, -0.4037), (-0.1291, 2.461, -0.4191), (-0.145, 2.445, -0.4197), (0.1291, -2.444, -0.9983), (0.145, -2.445, -0.9823), (0.1291, -2.461, -0.9829), (0.1291, -2.454, -0.694), (0.1291, -2.469, -0.7105), (0.145, -2.454, -0.71), (0.1291, 2.462, -0.7204), (0.1291, 2.478, -0.7038), (0.145, 2.462, -0.7044), (0.1291, 2.445, -0.4037), (0.145, 2.445, -0.4197), (0.1291, 2.461, -0.4191), (-0.145, -1.204, -0.8404), (-0.145, -0.6025, -0.8571), (-0.145, 0.002854, -0.8401), (-0.145, 0.6164, -0.7748), (-0.145, 1.257, -0.7261), (-0.145, 1.885, -0.7049), (-0.1291, -1.814, -0.6307), (-0.1291, -1.216, -0.5635), (-0.1291, -0.5997, -0.5808), (-0.1291, 0.01926, -0.5728), (-0.1291, 0.607, -0.4879), (-0.1291, 1.22, -0.4707), (-0.1291, 1.856, -0.473), (-0.145, 1.856, -0.489), (-0.145, 1.22, -0.4866), (-0.145, 0.6075, -0.5039), (-0.145, 0.01978, -0.5888), (-0.145, -0.5992, -0.5968), (-0.145, -1.216, -0.5795), (-0.145, -1.813, -0.6467), (0.1291, -1.833, -0.9338), (0.1291, -1.203, -0.8563), (0.1291, -0.602, -0.873), (0.1291, 0.003377, -0.8561), (0.1291, 0.6169, -0.7908), (0.1291, 1.258, -0.7421), (0.1291, 1.885, -0.7209), (0.145, 1.885, -0.7049), (0.145, 1.257, -0.7261), (0.145, 0.6164, -0.7748), (0.145, 0.002854, -0.8401), (0.145, -0.6025, -0.8571), (0.145, -1.204, -0.8404), (0.145, -1.833, -0.9179), (0.1291, 1.856, -0.473), (0.1291, 1.22, -0.4707), (0.1291, 0.607, -0.4879), (0.1291, 0.01926, -0.5728), (0.1291, -0.5997, -0.5808), (0.1291, -1.216, -0.5635), (0.1291, -1.814, -0.6307), (0.145, -1.813, -0.6467), (0.145, -1.216, -0.5795), (0.145, -0.5992, -0.5968), (0.145, 0.01978, -0.5888), (0.145, 0.6075, -0.5039), (0.145, 1.22, -0.4866), (0.145, 1.856, -0.489)], [], [(22, 24, 11, 9), (65, 73, 25, 21), (14, 26, 58, 7), (72, 38, 12, 23), (37, 45, 19, 15), (16, 18, 31, 27), (8, 9, 10), (11, 12, 13), (14, 15, 16), (17, 18, 19), (20, 21, 22), (23, 24, 25), (26, 27, 28), (29, 30, 31), (1, 8, 10, 0), (9, 11, 13, 10), (44, 17, 19, 45), (18, 16, 15, 19), (26, 14, 16, 27), (17, 29, 31, 18), (30, 28, 27, 31), (58, 26, 28, 59), (72, 23, 25, 73), (24, 22, 21, 25), (8, 20, 22, 9), (23, 12, 11, 24), (1, 52, 20, 8), (7, 58, 57, 6), (6, 57, 56, 5), (5, 56, 55, 4), (4, 55, 54, 3), (3, 54, 53, 2), (2, 53, 52, 1), (29, 66, 79, 30), (66, 67, 78, 79), (67, 68, 77, 78), (68, 69, 76, 77), (69, 70, 75, 76), (70, 71, 74, 75), (71, 72, 73, 74), (20, 52, 65, 21), (52, 53, 64, 65), (53, 54, 63, 64), (54, 55, 62, 63), (55, 56, 61, 62), (56, 57, 60, 61), (57, 58, 59, 60), (12, 38, 51, 13), (38, 39, 50, 51), (39, 40, 49, 50), (40, 41, 48, 49), (41, 42, 47, 48), (42, 43, 46, 47), (43, 44, 45, 46), (14, 7, 37, 15), (7, 6, 36, 37), (6, 5, 35, 36), (5, 4, 34, 35), (4, 3, 33, 34), (3, 2, 32, 33), (2, 1, 0, 32), (10, 13, 51, 0), (0, 51, 50, 32), (32, 50, 49, 33), (33, 49, 48, 34), (34, 48, 47, 35), (35, 47, 46, 36), (36, 46, 45, 37), (29, 17, 44, 66), (66, 44, 43, 67), (67, 43, 42, 68), (68, 42, 41, 69), (69, 41, 40, 70), (70, 40, 39, 71), (71, 39, 38, 72), (28, 30, 79, 59), (59, 79, 78, 60), (60, 78, 77, 61), (61, 77, 76, 62), (62, 76, 75, 63), (63, 75, 74, 64), (64, 74, 73, 65), (102, 104, 91, 89), (145, 153, 105, 101), (94, 106, 138, 87), (152, 118, 92, 103), (117, 125, 99, 95), (96, 98, 111, 107), (88, 89, 90), (91, 92, 93), (94, 95, 96), (97, 98, 99), (100, 101, 102), (103, 104, 105), (106, 107, 108), (109, 110, 111), (81, 88, 90, 80), (89, 91, 93, 90), (124, 97, 99, 125), (98, 96, 95, 99), (106, 94, 96, 107), (97, 109, 111, 98), (110, 108, 107, 111), (138, 106, 108, 139), (152, 103, 105, 153), (104, 102, 101, 105), (88, 100, 102, 89), (103, 92, 91, 104), (81, 132, 100, 88), (87, 138, 137, 86), (86, 137, 136, 85), (85, 136, 135, 84), (84, 135, 134, 83), (83, 134, 133, 82), (82, 133, 132, 81), (109, 146, 159, 110), (146, 147, 158, 159), (147, 148, 157, 158), (148, 149, 156, 157), (149, 150, 155, 156), (150, 151, 154, 155), (151, 152, 153, 154), (100, 132, 145, 101), (132, 133, 144, 145), (133, 134, 143, 144), (134, 135, 142, 143), (135, 136, 141, 142), (136, 137, 140, 141), (137, 138, 139, 140), (92, 118, 131, 93), (118, 119, 130, 131), (119, 120, 129, 130), (120, 121, 128, 129), (121, 122, 127, 128), (122, 123, 126, 127), (123, 124, 125, 126), (94, 87, 117, 95), (87, 86, 116, 117), (86, 85, 115, 116), (85, 84, 114, 115), (84, 83, 113, 114), (83, 82, 112, 113), (82, 81, 80, 112), (90, 93, 131, 80), (80, 131, 130, 112), (112, 130, 129, 113), (113, 129, 128, 114), (114, 128, 127, 115), (115, 127, 126, 116), (116, 126, 125, 117), (109, 97, 124, 146), (146, 124, 123, 147), (147, 123, 122, 148), (148, 122, 121, 149), (149, 121, 120, 150), (150, 120, 119, 151), (151, 119, 118, 152), (108, 110, 159, 139), (139, 159, 158, 140), (140, 158, 157, 141), (141, 157, 156, 142), (142, 156, 155, 143), (143, 155, 154, 144), (144, 154, 153, 145)])
_uv = me_cube_002.uv_layers.new(name='UVMap')
_uv.uv.foreach_set('vector', [0.3888, 0.7638, 0.6112, 0.7638, 0.6112, 0.9862, 0.3888, 0.9862, 0.3888, 0.7181, 0.6112, 0.7167, 0.6112, 0.7492, 0.3888, 0.7492, 0.1388, 0.5008, 0.3612, 0.5008, 0.3612, 0.5319, 0.1388, 0.5319, 0.6388, 0.7167, 0.8612, 0.7167, 0.8612, 0.7492, 0.6388, 0.7492, 0.3888, 0.2181, 0.6112, 0.2186, 0.6112, 0.2492, 0.3888, 0.2492, 0.3888, 0.2638, 0.6112, 0.2638, 0.6112, 0.4862, 0.3888, 0.4862, 0.1388, 0.7492, 0.1388, 0.75, 0.125, 0.7492, 0.6112, 0.9862, 0.625, 0.9862, 0.6112, 1.0, 0.1388, 0.5008, 0.125, 0.5008, 0.1388, 0.5, 0.8612, 0.5008, 0.8612, 0.5, 0.875, 0.5008, 0.3612, 0.7492, 0.375, 0.7492, 0.3612, 0.75, 0.6388, 0.7492, 0.6388, 0.75, 0.625, 0.7492, 0.3612, 0.5008, 0.3612, 0.5, 0.375, 0.5008, 0.6388, 0.5008, 0.625, 0.5008, 0.6388, 0.5, 0.1388, 0.7181, 0.1388, 0.7492, 0.125, 0.7492, 0.125, 0.7181, 0.3888, 0.9862, 0.6112, 0.9862, 0.6112, 1.0, 0.3888, 1.0, 0.8612, 0.5314, 0.8612, 0.5008, 0.875, 0.5008, 0.875, 0.5314, 0.6112, 0.2638, 0.3888, 0.2638, 0.3888, 0.2492, 0.6112, 0.2492, 0.3612, 0.5008, 0.1388, 0.5008, 0.1388, 0.5, 0.3612, 0.5, 0.8612, 0.5008, 0.6388, 0.5008, 0.6388, 0.5, 0.8612, 0.5, 0.6112, 0.5008, 0.3888, 0.5008, 0.3888, 0.4862, 0.6112, 0.4862, 0.3612, 0.5319, 0.3612, 0.5008, 0.3888, 0.5008, 0.3888, 0.5319, 0.6388, 0.7167, 0.6388, 0.7492, 0.6112, 0.7492, 0.6112, 0.7167, 0.6112, 0.7638, 0.3888, 0.7638, 0.3888, 0.7492, 0.6112, 0.7492, 0.1388, 0.7492, 0.3612, 0.7492, 0.3612, 0.75, 0.1388, 0.75, 0.6388, 0.7492, 0.8612, 0.7492, 0.8612, 0.75, 0.6388, 0.75, 0.1388, 0.7181, 0.3612, 0.7181, 0.3612, 0.7492, 0.1388, 0.7492, 0.1388, 0.5319, 0.3612, 0.5319, 0.3612, 0.5629, 0.1388, 0.5629, 0.1388, 0.5629, 0.3612, 0.5629, 0.3612, 0.594, 0.1388, 0.594, 0.1388, 0.594, 0.3612, 0.594, 0.3612, 0.625, 0.1388, 0.625, 0.1388, 0.625, 0.3612, 0.625, 0.3612, 0.656, 0.1388, 0.656, 0.1388, 0.656, 0.3612, 0.656, 0.3612, 0.6871, 0.1388, 0.6871, 0.1388, 0.6871, 0.3612, 0.6871, 0.3612, 0.7181, 0.1388, 0.7181, 0.6388, 0.5008, 0.6388, 0.5314, 0.6112, 0.5314, 0.6112, 0.5008, 0.6388, 0.5314, 0.6388, 0.5629, 0.6112, 0.5629, 0.6112, 0.5314, 0.6388, 0.5629, 0.6388, 0.594, 0.6112, 0.594, 0.6112, 0.5629, 0.6388, 0.594, 0.6388, 0.625, 0.6112, 0.625, 0.6112, 0.594, 0.6388, 0.625, 0.6388, 0.656, 0.6112, 0.656, 0.6112, 0.625, 0.6388, 0.656, 0.6388, 0.6871, 0.6112, 0.6871, 0.6112, 0.656, 0.6388, 0.6871, 0.6388, 0.7167, 0.6112, 0.7167, 0.6112, 0.6871, 0.3612, 0.7492, 0.3612, 0.7181, 0.3888, 0.7181, 0.3888, 0.7492, 0.3612, 0.7181, 0.3612, 0.6871, 0.3888, 0.6871, 0.3888, 0.7181, 0.3612, 0.6871, 0.3612, 0.656, 0.3888, 0.656, 0.3888, 0.6871, 0.3612, 0.656, 0.3612, 0.625, 0.3888, 0.625, 0.3888, 0.656, 0.3612, 0.625, 0.3612, 0.594, 0.3888, 0.594, 0.3888, 0.625, 0.3612, 0.594, 0.3612, 0.5629, 0.3888, 0.5629, 0.3888, 0.594, 0.3612, 0.5629, 0.3612, 0.5319, 0.3888, 0.5319, 0.3888, 0.5629, 0.8612, 0.7492, 0.8612, 0.7167, 0.875, 0.7167, 0.875, 0.7492, 0.8612, 0.7167, 0.8612, 0.6871, 0.875, 0.6871, 0.875, 0.7167, 0.8612, 0.6871, 0.8612, 0.656, 0.875, 0.656, 0.875, 0.6871, 0.8612, 0.656, 0.8612, 0.625, 0.875, 0.625, 0.875, 0.656, 0.8612, 0.625, 0.8612, 0.594, 0.875, 0.594, 0.875, 0.625, 0.8612, 0.594, 0.8612, 0.5629, 0.875, 0.5629, 0.875, 0.594, 0.8612, 0.5629, 0.8612, 0.5314, 0.875, 0.5314, 0.875, 0.5629, 0.1388, 0.5008, 0.1388, 0.5319, 0.125, 0.5319, 0.125, 0.5008, 0.1388, 0.5319, 0.1388, 0.5629, 0.125, 0.5629, 0.125, 0.5319, 0.1388, 0.5629, 0.1388, 0.594, 0.125, 0.594, 0.125, 0.5629, 0.1388, 0.594, 0.1388, 0.625, 0.125, 0.625, 0.125, 0.594, 0.1388, 0.625, 0.1388, 0.656, 0.125, 0.656, 0.125, 0.625, 0.1388, 0.656, 0.1388, 0.6871, 0.125, 0.6871, 0.125, 0.656, 0.1388, 0.6871, 0.1388, 0.7181, 0.125, 0.7181, 0.125, 0.6871, 0.3888, 0.0008087, 0.6112, 0.0008087, 0.6112, 0.03332, 0.3888, 0.03186, 0.3888, 0.03186, 0.6112, 0.03332, 0.6112, 0.0629, 0.3888, 0.0629, 0.3888, 0.0629, 0.6112, 0.0629, 0.6112, 0.09395, 0.3888, 0.09395, 0.3888, 0.09395, 0.6112, 0.09395, 0.6112, 0.125, 0.3888, 0.125, 0.3888, 0.125, 0.6112, 0.125, 0.6112, 0.156, 0.3888, 0.156, 0.3888, 0.156, 0.6112, 0.156, 0.6112, 0.1871, 0.3888, 0.1871, 0.3888, 0.1871, 0.6112, 0.1871, 0.6112, 0.2186, 0.3888, 0.2181, 0.6388, 0.5008, 0.8612, 0.5008, 0.8612, 0.5314, 0.6388, 0.5314, 0.6388, 0.5314, 0.8612, 0.5314, 0.8612, 0.5629, 0.6388, 0.5629, 0.6388, 0.5629, 0.8612, 0.5629, 0.8612, 0.594, 0.6388, 0.594, 0.6388, 0.594, 0.8612, 0.594, 0.8612, 0.625, 0.6388, 0.625, 0.6388, 0.625, 0.8612, 0.625, 0.8612, 0.656, 0.6388, 0.656, 0.6388, 0.656, 0.8612, 0.656, 0.8612, 0.6871, 0.6388, 0.6871, 0.6388, 0.6871, 0.8612, 0.6871, 0.8612, 0.7167, 0.6388, 0.7167, 0.3888, 0.5008, 0.6112, 0.5008, 0.6112, 0.5314, 0.3888, 0.5319, 0.3888, 0.5319, 0.6112, 0.5314, 0.6112, 0.5629, 0.3888, 0.5629, 0.3888, 0.5629, 0.6112, 0.5629, 0.6112, 0.594, 0.3888, 0.594, 0.3888, 0.594, 0.6112, 0.594, 0.6112, 0.625, 0.3888, 0.625, 0.3888, 0.625, 0.6112, 0.625, 0.6112, 0.656, 0.3888, 0.656, 0.3888, 0.656, 0.6112, 0.656, 0.6112, 0.6871, 0.3888, 0.6871, 0.3888, 0.6871, 0.6112, 0.6871, 0.6112, 0.7167, 0.3888, 0.7181, 0.3888, 0.7638, 0.6112, 0.7638, 0.6112, 0.9862, 0.3888, 0.9862, 0.3888, 0.7181, 0.6112, 0.7167, 0.6112, 0.7492, 0.3888, 0.7492, 0.1388, 0.5008, 0.3612, 0.5008, 0.3612, 0.5319, 0.1388, 0.5319, 0.6388, 0.7167, 0.8612, 0.7167, 0.8612, 0.7492, 0.6388, 0.7492, 0.3888, 0.2181, 0.6112, 0.2186, 0.6112, 0.2492, 0.3888, 0.2492, 0.3888, 0.2638, 0.6112, 0.2638, 0.6112, 0.4862, 0.3888, 0.4862, 0.1388, 0.7492, 0.1388, 0.75, 0.125, 0.7492, 0.6112, 0.9862, 0.625, 0.9862, 0.6112, 1.0, 0.1388, 0.5008, 0.125, 0.5008, 0.1388, 0.5, 0.8612, 0.5008, 0.8612, 0.5, 0.875, 0.5008, 0.3612, 0.7492, 0.375, 0.7492, 0.3612, 0.75, 0.6388, 0.7492, 0.6388, 0.75, 0.625, 0.7492, 0.3612, 0.5008, 0.3612, 0.5, 0.375, 0.5008, 0.6388, 0.5008, 0.625, 0.5008, 0.6388, 0.5, 0.1388, 0.7181, 0.1388, 0.7492, 0.125, 0.7492, 0.125, 0.7181, 0.3888, 0.9862, 0.6112, 0.9862, 0.6112, 1.0, 0.3888, 1.0, 0.8612, 0.5314, 0.8612, 0.5008, 0.875, 0.5008, 0.875, 0.5314, 0.6112, 0.2638, 0.3888, 0.2638, 0.3888, 0.2492, 0.6112, 0.2492, 0.3612, 0.5008, 0.1388, 0.5008, 0.1388, 0.5, 0.3612, 0.5, 0.8612, 0.5008, 0.6388, 0.5008, 0.6388, 0.5, 0.8612, 0.5, 0.6112, 0.5008, 0.3888, 0.5008, 0.3888, 0.4862, 0.6112, 0.4862, 0.3612, 0.5319, 0.3612, 0.5008, 0.3888, 0.5008, 0.3888, 0.5319, 0.6388, 0.7167, 0.6388, 0.7492, 0.6112, 0.7492, 0.6112, 0.7167, 0.6112, 0.7638, 0.3888, 0.7638, 0.3888, 0.7492, 0.6112, 0.7492, 0.1388, 0.7492, 0.3612, 0.7492, 0.3612, 0.75, 0.1388, 0.75, 0.6388, 0.7492, 0.8612, 0.7492, 0.8612, 0.75, 0.6388, 0.75, 0.1388, 0.7181, 0.3612, 0.7181, 0.3612, 0.7492, 0.1388, 0.7492, 0.1388, 0.5319, 0.3612, 0.5319, 0.3612, 0.5629, 0.1388, 0.5629, 0.1388, 0.5629, 0.3612, 0.5629, 0.3612, 0.594, 0.1388, 0.594, 0.1388, 0.594, 0.3612, 0.594, 0.3612, 0.625, 0.1388, 0.625, 0.1388, 0.625, 0.3612, 0.625, 0.3612, 0.6543, 0.1388, 0.6543, 0.1388, 0.6543, 0.3612, 0.6543, 0.3612, 0.6871, 0.1388, 0.6871, 0.1388, 0.6871, 0.3612, 0.6871, 0.3612, 0.7181, 0.1388, 0.7181, 0.6388, 0.5008, 0.6388, 0.5314, 0.6112, 0.5314, 0.6112, 0.5008, 0.6388, 0.5314, 0.6388, 0.5629, 0.6112, 0.5629, 0.6112, 0.5314, 0.6388, 0.5629, 0.6388, 0.594, 0.6112, 0.594, 0.6112, 0.5629, 0.6388, 0.594, 0.6388, 0.625, 0.6112, 0.625, 0.6112, 0.594, 0.6388, 0.625, 0.6388, 0.656, 0.6112, 0.656, 0.6112, 0.625, 0.6388, 0.656, 0.6388, 0.6871, 0.6112, 0.6871, 0.6112, 0.656, 0.6388, 0.6871, 0.6388, 0.7167, 0.6112, 0.7167, 0.6112, 0.6871, 0.3612, 0.7492, 0.3612, 0.7181, 0.3888, 0.7181, 0.3888, 0.7492, 0.3612, 0.7181, 0.3612, 0.6871, 0.3888, 0.6871, 0.3888, 0.7181, 0.3612, 0.6871, 0.3612, 0.6543, 0.3888, 0.6543, 0.3888, 0.6871, 0.3612, 0.6543, 0.3612, 0.625, 0.3888, 0.625, 0.3888, 0.6543, 0.3612, 0.625, 0.3612, 0.594, 0.3888, 0.594, 0.3888, 0.625, 0.3612, 0.594, 0.3612, 0.5629, 0.3888, 0.5629, 0.3888, 0.594, 0.3612, 0.5629, 0.3612, 0.5319, 0.3888, 0.5319, 0.3888, 0.5629, 0.8612, 0.7492, 0.8612, 0.7167, 0.875, 0.7167, 0.875, 0.7492, 0.8612, 0.7167, 0.8612, 0.6871, 0.875, 0.6871, 0.875, 0.7167, 0.8612, 0.6871, 0.8612, 0.656, 0.875, 0.656, 0.875, 0.6871, 0.8612, 0.656, 0.8612, 0.625, 0.875, 0.625, 0.875, 0.656, 0.8612, 0.625, 0.8612, 0.594, 0.875, 0.594, 0.875, 0.625, 0.8612, 0.594, 0.8612, 0.5629, 0.875, 0.5629, 0.875, 0.594, 0.8612, 0.5629, 0.8612, 0.5314, 0.875, 0.5314, 0.875, 0.5629, 0.1388, 0.5008, 0.1388, 0.5319, 0.125, 0.5319, 0.125, 0.5008, 0.1388, 0.5319, 0.1388, 0.5629, 0.125, 0.5629, 0.125, 0.5319, 0.1388, 0.5629, 0.1388, 0.594, 0.125, 0.594, 0.125, 0.5629, 0.1388, 0.594, 0.1388, 0.625, 0.125, 0.625, 0.125, 0.594, 0.1388, 0.625, 0.1388, 0.6543, 0.125, 0.6543, 0.125, 0.625, 0.1388, 0.6543, 0.1388, 0.6871, 0.125, 0.6871, 0.125, 0.6543, 0.1388, 0.6871, 0.1388, 0.7181, 0.125, 0.7181, 0.125, 0.6871, 0.3888, 0.0008087, 0.6112, 0.0008087, 0.6112, 0.03332, 0.3888, 0.03186, 0.3888, 0.03186, 0.6112, 0.03332, 0.6112, 0.0629, 0.3888, 0.0629, 0.3888, 0.0629, 0.6112, 0.0629, 0.6112, 0.09395, 0.3888, 0.09574, 0.3888, 0.09574, 0.6112, 0.09395, 0.6112, 0.125, 0.3888, 0.125, 0.3888, 0.125, 0.6112, 0.125, 0.6112, 0.156, 0.3888, 0.156, 0.3888, 0.156, 0.6112, 0.156, 0.6112, 0.1871, 0.3888, 0.1871, 0.3888, 0.1871, 0.6112, 0.1871, 0.6112, 0.2186, 0.3888, 0.2181, 0.6388, 0.5008, 0.8612, 0.5008, 0.8612, 0.5314, 0.6388, 0.5314, 0.6388, 0.5314, 0.8612, 0.5314, 0.8612, 0.5629, 0.6388, 0.5629, 0.6388, 0.5629, 0.8612, 0.5629, 0.8612, 0.594, 0.6388, 0.594, 0.6388, 0.594, 0.8612, 0.594, 0.8612, 0.625, 0.6388, 0.625, 0.6388, 0.625, 0.8612, 0.625, 0.8612, 0.656, 0.6388, 0.656, 0.6388, 0.656, 0.8612, 0.656, 0.8612, 0.6871, 0.6388, 0.6871, 0.6388, 0.6871, 0.8612, 0.6871, 0.8612, 0.7167, 0.6388, 0.7167, 0.3888, 0.5008, 0.6112, 0.5008, 0.6112, 0.5314, 0.3888, 0.5319, 0.3888, 0.5319, 0.6112, 0.5314, 0.6112, 0.5629, 0.3888, 0.5629, 0.3888, 0.5629, 0.6112, 0.5629, 0.6112, 0.594, 0.3888, 0.594, 0.3888, 0.594, 0.6112, 0.594, 0.6112, 0.625, 0.3888, 0.625, 0.3888, 0.625, 0.6112, 0.625, 0.6112, 0.656, 0.3888, 0.6543, 0.3888, 0.6543, 0.6112, 0.656, 0.6112, 0.6871, 0.3888, 0.6871, 0.3888, 0.6871, 0.6112, 0.6871, 0.6112, 0.7167, 0.3888, 0.7181])
me_cube_002.use_remesh_fix_poles = True
me_cube_002.use_remesh_preserve_attributes = False
me_cube_002.use_mirror_vertex_groups = False
me_cube_002.update()

# ---- objects
ob_light = bpy.data.objects.new('Light', light_light)
ob_camera = bpy.data.objects.new('Camera', cam_camera)
ob_cube_001 = bpy.data.objects.new('Cube.001', me_cube_001)
ob_cube_002 = bpy.data.objects.new('Cube.002', me_cube_002)

# ---- transforms, parenting, visibility, modifiers, constraints
ob_light.location = (4.076, 1.005, 5.904)
ob_light.rotation_euler = (0.6503, 0.05522, 1.866)
ob_light.lock_rotations_4d = False
ob_light.empty_display_type = 'ARROWS'
ob_light.color = (0.0, 0.0, 0.0, 0.0)
ob_light.lineart.crease_threshold = 0.0
ob_camera.location = (7.359, -6.926, 4.958)
ob_camera.rotation_euler = (1.109, 0.0, 0.8149)
ob_camera.lock_rotations_4d = False
ob_camera.empty_display_type = 'ARROWS'
ob_camera.color = (0.0, 0.0, 0.0, 0.0)
ob_camera.display_type = 'WIRE'
ob_camera.lineart.crease_threshold = 0.0
ob_cube_001.location = (0.0007408, -0.006413, 0.7984)
ob_cube_001.scale = (0.1659, 0.1659, 0.8601)
ob_cube_001.lock_rotations_4d = False
ob_cube_001.empty_display_type = 'ARROWS'
ob_cube_001.lineart.crease_threshold = 0.0
ob_cube_002.location = (0.02329, 0.0, 1.4)
ob_cube_002.scale = (0.2838, 1.049, 1.0)
ob_cube_002.lineart.crease_threshold = 0.0

# ---- collection membership
col_collection.objects.link(ob_light)
col_collection.objects.link(ob_camera)
col_collection.objects.link(ob_cube_001)
col_collection.objects.link(ob_cube_002)

# ---- scene / render settings (as saved in the file)
scene.camera = ob_camera
scene.frame_start = 1; scene.frame_end = 250; scene.frame_set(1)
scene.render.engine = 'BLENDER_EEVEE_NEXT'
scene.cycles.use_denoising = False
scene.cycles.samples = 128
scene.cycles.sampling_pattern = 'TABULATED_SOBOL'
scene.cycles.use_adaptive_sampling = False
scene.cycles.use_light_tree = False
scene.view_settings.view_transform = 'Filmic'
bpy.context.view_layer.update()
